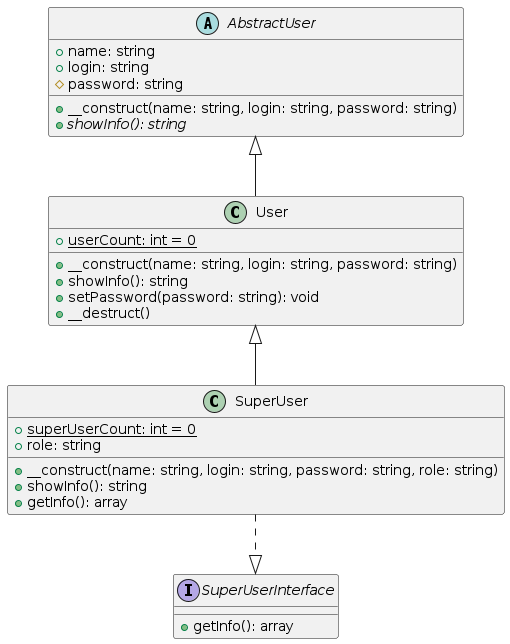

The diagram above was rendered by PlantUML. Its source (embedded in the PNG):
@startuml
abstract class AbstractUser {
    + name: string
    + login: string
    # password: string
    + __construct(name: string, login: string, password: string)
    + {abstract} showInfo(): string
  }

  interface SuperUserInterface {
    + getInfo(): array
  }

  class User {
    + {static} userCount: int = 0
    + __construct(name: string, login: string, password: string)
    + showInfo(): string
    + setPassword(password: string): void
    + __destruct()
  }

  class SuperUser {
    + {static} superUserCount: int = 0
    + role: string
    + __construct(name: string, login: string, password: string, role: string)
    + showInfo(): string
    + getInfo(): array
  }
AbstractUser <|-- User
User <|-- SuperUser
SuperUser ..|> SuperUserInterface
@enduml